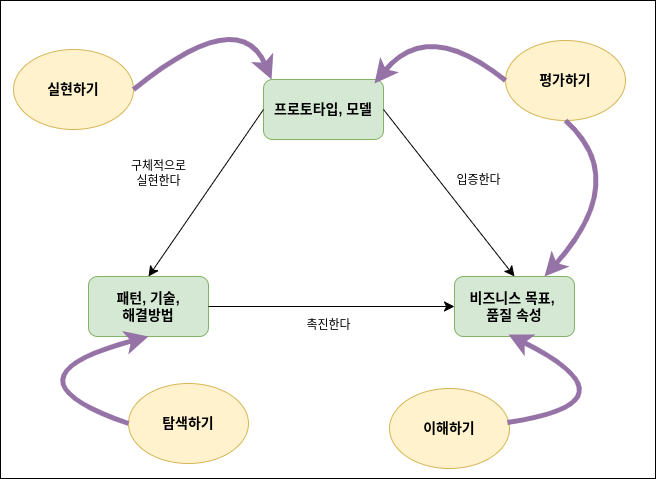

The diagram above was exported from draw.io. Its source (the exported page's mxGraphModel, read from the mxfile embedded in the PNG):
<mxGraphModel dx="2474" dy="1261" grid="0" gridSize="10" guides="1" tooltips="1" connect="1" arrows="1" fold="1" page="0" pageScale="1" pageWidth="1169" pageHeight="827" math="0" shadow="0">
  <root>
    <mxCell id="0" />
    <mxCell id="1" parent="0" />
    <mxCell id="PJTyDsMQiFYSWK4m3o9q-30" value="" style="rounded=0;whiteSpace=wrap;html=1;" vertex="1" parent="1">
      <mxGeometry x="-273" y="-122" width="655" height="478" as="geometry" />
    </mxCell>
    <mxCell id="PJTyDsMQiFYSWK4m3o9q-1" value="프로토타입, 모델" style="rounded=1;whiteSpace=wrap;html=1;fillColor=#d5e8d4;strokeColor=#82b366;fontStyle=1;fontSize=14;" vertex="1" parent="1">
      <mxGeometry x="-10" y="-43" width="120" height="60" as="geometry" />
    </mxCell>
    <mxCell id="PJTyDsMQiFYSWK4m3o9q-2" value="패턴, 기술,&lt;div style=&quot;font-size: 14px;&quot;&gt;&lt;span style=&quot;background-color: initial; font-size: 14px;&quot;&gt;해결방법&lt;/span&gt;&lt;/div&gt;" style="rounded=1;whiteSpace=wrap;html=1;fillColor=#d5e8d4;strokeColor=#82b366;fontStyle=1;fontSize=14;" vertex="1" parent="1">
      <mxGeometry x="-185" y="154" width="120" height="60" as="geometry" />
    </mxCell>
    <mxCell id="PJTyDsMQiFYSWK4m3o9q-3" value="비즈니스 목표,&amp;nbsp;&lt;div style=&quot;font-size: 14px;&quot;&gt;품질 속성&lt;/div&gt;" style="rounded=1;whiteSpace=wrap;html=1;fillColor=#d5e8d4;strokeColor=#82b366;fontStyle=1;fontSize=14;" vertex="1" parent="1">
      <mxGeometry x="181" y="154" width="120" height="60" as="geometry" />
    </mxCell>
    <mxCell id="PJTyDsMQiFYSWK4m3o9q-4" value="" style="endArrow=classic;html=1;rounded=0;fontSize=12;startSize=8;endSize=8;curved=1;exitX=0;exitY=0.5;exitDx=0;exitDy=0;entryX=0.5;entryY=0;entryDx=0;entryDy=0;" edge="1" parent="1" source="PJTyDsMQiFYSWK4m3o9q-1" target="PJTyDsMQiFYSWK4m3o9q-2">
      <mxGeometry width="50" height="50" relative="1" as="geometry">
        <mxPoint x="175" y="225" as="sourcePoint" />
        <mxPoint x="225" y="175" as="targetPoint" />
      </mxGeometry>
    </mxCell>
    <mxCell id="PJTyDsMQiFYSWK4m3o9q-5" value="" style="endArrow=classic;html=1;rounded=0;fontSize=12;startSize=8;endSize=8;curved=1;exitX=1;exitY=0.5;exitDx=0;exitDy=0;entryX=0;entryY=0.5;entryDx=0;entryDy=0;" edge="1" parent="1" source="PJTyDsMQiFYSWK4m3o9q-2" target="PJTyDsMQiFYSWK4m3o9q-3">
      <mxGeometry width="50" height="50" relative="1" as="geometry">
        <mxPoint x="30" y="27" as="sourcePoint" />
        <mxPoint x="-145" y="164" as="targetPoint" />
      </mxGeometry>
    </mxCell>
    <mxCell id="PJTyDsMQiFYSWK4m3o9q-6" value="" style="endArrow=classic;html=1;rounded=0;fontSize=12;startSize=8;endSize=8;curved=1;exitX=1;exitY=0.5;exitDx=0;exitDy=0;entryX=0.5;entryY=0;entryDx=0;entryDy=0;" edge="1" parent="1" source="PJTyDsMQiFYSWK4m3o9q-1" target="PJTyDsMQiFYSWK4m3o9q-3">
      <mxGeometry width="50" height="50" relative="1" as="geometry">
        <mxPoint y="-3" as="sourcePoint" />
        <mxPoint x="-115" y="164" as="targetPoint" />
      </mxGeometry>
    </mxCell>
    <mxCell id="PJTyDsMQiFYSWK4m3o9q-7" value="구체적으로&lt;div style=&quot;font-size: 12px;&quot;&gt;실현한다&lt;/div&gt;" style="text;html=1;align=center;verticalAlign=middle;whiteSpace=wrap;rounded=0;fontSize=12;" vertex="1" parent="1">
      <mxGeometry x="-175" y="36" width="121" height="30" as="geometry" />
    </mxCell>
    <mxCell id="PJTyDsMQiFYSWK4m3o9q-8" value="촉진한다" style="text;html=1;align=center;verticalAlign=middle;whiteSpace=wrap;rounded=0;fontSize=12;" vertex="1" parent="1">
      <mxGeometry x="-5" y="188" width="121" height="30" as="geometry" />
    </mxCell>
    <mxCell id="PJTyDsMQiFYSWK4m3o9q-9" value="입증한다" style="text;html=1;align=center;verticalAlign=middle;whiteSpace=wrap;rounded=0;fontSize=12;" vertex="1" parent="1">
      <mxGeometry x="145" y="43" width="121" height="30" as="geometry" />
    </mxCell>
    <mxCell id="PJTyDsMQiFYSWK4m3o9q-10" value="실현하기" style="ellipse;whiteSpace=wrap;html=1;fontSize=14;fontStyle=1;fillColor=#fff2cc;strokeColor=#d6b656;" vertex="1" parent="1">
      <mxGeometry x="-260" y="-73" width="120" height="80" as="geometry" />
    </mxCell>
    <mxCell id="PJTyDsMQiFYSWK4m3o9q-11" value="탐색하기" style="ellipse;whiteSpace=wrap;html=1;fontSize=14;fontStyle=1;fillColor=#fff2cc;strokeColor=#d6b656;" vertex="1" parent="1">
      <mxGeometry x="-145" y="261" width="120" height="80" as="geometry" />
    </mxCell>
    <mxCell id="PJTyDsMQiFYSWK4m3o9q-12" value="이해하기" style="ellipse;whiteSpace=wrap;html=1;fontSize=14;fontStyle=1;fillColor=#fff2cc;strokeColor=#d6b656;" vertex="1" parent="1">
      <mxGeometry x="116" y="266" width="120" height="80" as="geometry" />
    </mxCell>
    <mxCell id="PJTyDsMQiFYSWK4m3o9q-13" value="평가하기" style="ellipse;whiteSpace=wrap;html=1;fontSize=14;fontStyle=1;fillColor=#fff2cc;strokeColor=#d6b656;" vertex="1" parent="1">
      <mxGeometry x="232" y="-82" width="120" height="80" as="geometry" />
    </mxCell>
    <mxCell id="PJTyDsMQiFYSWK4m3o9q-21" value="" style="endArrow=classic;html=1;rounded=0;fontSize=12;startSize=8;endSize=8;curved=1;exitX=1;exitY=0.5;exitDx=0;exitDy=0;entryX=0.067;entryY=0;entryDx=0;entryDy=0;entryPerimeter=0;fillColor=#e1d5e7;strokeColor=#9673a6;strokeWidth=5;" edge="1" parent="1" source="PJTyDsMQiFYSWK4m3o9q-10" target="PJTyDsMQiFYSWK4m3o9q-1">
      <mxGeometry width="50" height="50" relative="1" as="geometry">
        <mxPoint x="-289" y="87" as="sourcePoint" />
        <mxPoint x="-239" y="37" as="targetPoint" />
        <Array as="points">
          <mxPoint x="-34" y="-119" />
        </Array>
      </mxGeometry>
    </mxCell>
    <mxCell id="PJTyDsMQiFYSWK4m3o9q-24" value="" style="endArrow=classic;html=1;rounded=0;fontSize=12;startSize=8;endSize=8;curved=1;exitX=0;exitY=0.5;exitDx=0;exitDy=0;entryX=0.925;entryY=0.067;entryDx=0;entryDy=0;entryPerimeter=0;fillColor=#e1d5e7;strokeColor=#9673a6;strokeWidth=5;" edge="1" parent="1" source="PJTyDsMQiFYSWK4m3o9q-13" target="PJTyDsMQiFYSWK4m3o9q-1">
      <mxGeometry width="50" height="50" relative="1" as="geometry">
        <mxPoint x="175" y="223" as="sourcePoint" />
        <mxPoint x="225" y="173" as="targetPoint" />
        <Array as="points">
          <mxPoint x="154" y="-105" />
        </Array>
      </mxGeometry>
    </mxCell>
    <mxCell id="PJTyDsMQiFYSWK4m3o9q-26" value="" style="endArrow=classic;html=1;rounded=0;fontSize=12;startSize=8;endSize=8;curved=1;entryX=0.75;entryY=0;entryDx=0;entryDy=0;exitX=0.5;exitY=1;exitDx=0;exitDy=0;fillColor=#e1d5e7;strokeColor=#9673a6;strokeWidth=5;" edge="1" parent="1" source="PJTyDsMQiFYSWK4m3o9q-13" target="PJTyDsMQiFYSWK4m3o9q-3">
      <mxGeometry width="50" height="50" relative="1" as="geometry">
        <mxPoint x="175" y="223" as="sourcePoint" />
        <mxPoint x="225" y="173" as="targetPoint" />
        <Array as="points">
          <mxPoint x="358" y="57" />
        </Array>
      </mxGeometry>
    </mxCell>
    <mxCell id="PJTyDsMQiFYSWK4m3o9q-27" value="" style="endArrow=classic;html=1;rounded=0;fontSize=12;startSize=8;endSize=8;curved=1;exitX=0.983;exitY=0.425;exitDx=0;exitDy=0;entryX=0.45;entryY=0.967;entryDx=0;entryDy=0;entryPerimeter=0;exitPerimeter=0;fillColor=#e1d5e7;strokeColor=#9673a6;strokeWidth=5;" edge="1" parent="1" source="PJTyDsMQiFYSWK4m3o9q-12" target="PJTyDsMQiFYSWK4m3o9q-3">
      <mxGeometry width="50" height="50" relative="1" as="geometry">
        <mxPoint x="175" y="223" as="sourcePoint" />
        <mxPoint x="225" y="173" as="targetPoint" />
        <Array as="points">
          <mxPoint x="370" y="280" />
        </Array>
      </mxGeometry>
    </mxCell>
    <mxCell id="PJTyDsMQiFYSWK4m3o9q-29" value="" style="endArrow=classic;html=1;rounded=0;fontSize=12;startSize=8;endSize=8;curved=1;exitX=0;exitY=0.5;exitDx=0;exitDy=0;entryX=0.5;entryY=1;entryDx=0;entryDy=0;fillColor=#e1d5e7;strokeColor=#9673a6;strokeWidth=5;" edge="1" parent="1" source="PJTyDsMQiFYSWK4m3o9q-11" target="PJTyDsMQiFYSWK4m3o9q-2">
      <mxGeometry width="50" height="50" relative="1" as="geometry">
        <mxPoint x="175" y="223" as="sourcePoint" />
        <mxPoint x="225" y="173" as="targetPoint" />
        <Array as="points">
          <mxPoint x="-279" y="255" />
        </Array>
      </mxGeometry>
    </mxCell>
  </root>
</mxGraphModel>